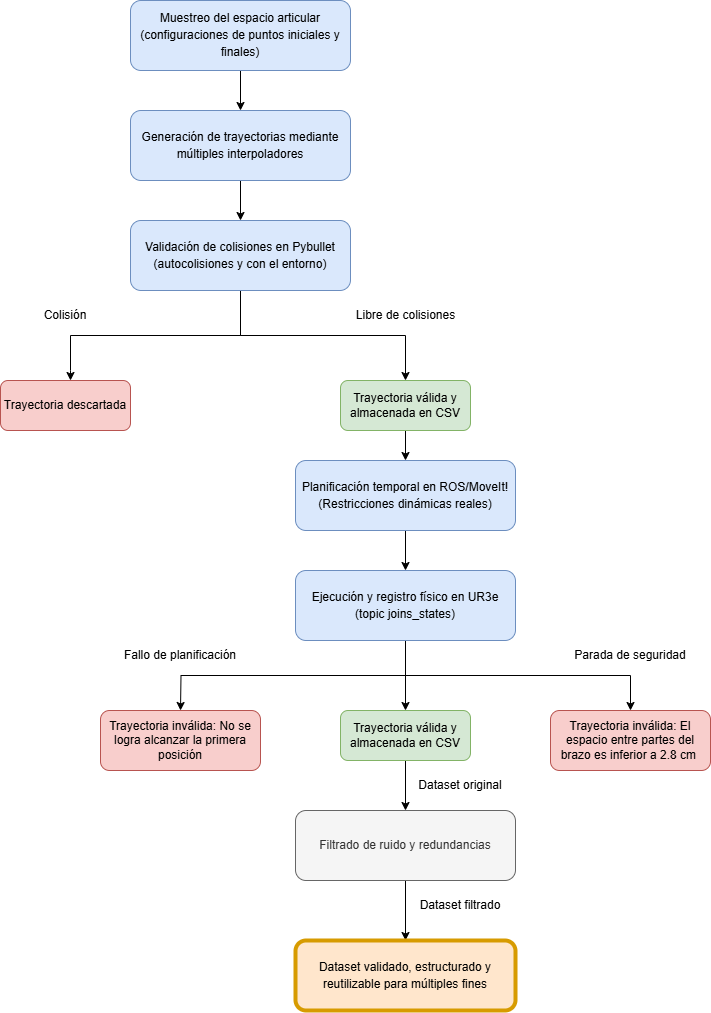

The diagram above was exported from draw.io. Its source (the exported page's mxGraphModel, read from the mxfile embedded in the PNG):
<mxGraphModel dx="1426" dy="777" grid="1" gridSize="10" guides="1" tooltips="1" connect="1" arrows="1" fold="1" page="1" pageScale="1" pageWidth="827" pageHeight="1169" math="0" shadow="0">
  <root>
    <mxCell id="0" />
    <mxCell id="1" parent="0" />
    <mxCell id="x956HffMiosEXHyVuBSA-13" style="edgeStyle=orthogonalEdgeStyle;rounded=0;orthogonalLoop=1;jettySize=auto;html=1;exitX=0.5;exitY=1;exitDx=0;exitDy=0;entryX=0.5;entryY=0;entryDx=0;entryDy=0;" parent="1" target="x956HffMiosEXHyVuBSA-11" edge="1">
      <mxGeometry relative="1" as="geometry">
        <mxPoint x="500" y="400" as="targetPoint" />
        <mxPoint x="330" y="320" as="sourcePoint" />
        <Array as="points">
          <mxPoint x="330" y="365" />
          <mxPoint x="495" y="365" />
        </Array>
      </mxGeometry>
    </mxCell>
    <mxCell id="0hy0OKq_KuRpcZuloQYk-14" style="edgeStyle=orthogonalEdgeStyle;rounded=0;orthogonalLoop=1;jettySize=auto;html=1;exitX=0.5;exitY=1;exitDx=0;exitDy=0;" parent="1" source="0hy0OKq_KuRpcZuloQYk-1" target="0hy0OKq_KuRpcZuloQYk-7" edge="1">
      <mxGeometry relative="1" as="geometry" />
    </mxCell>
    <mxCell id="0hy0OKq_KuRpcZuloQYk-1" value="&lt;font style=&quot;line-height: 140%;&quot;&gt;Muestreo del espacio articular (configuraciones de puntos iniciales y finales)&lt;/font&gt;" style="rounded=1;whiteSpace=wrap;html=1;fillColor=#dae8fc;strokeColor=#6c8ebf;" parent="1" vertex="1">
      <mxGeometry x="220" y="30" width="220" height="70" as="geometry" />
    </mxCell>
    <mxCell id="0hy0OKq_KuRpcZuloQYk-15" style="edgeStyle=orthogonalEdgeStyle;rounded=0;orthogonalLoop=1;jettySize=auto;html=1;exitX=0.5;exitY=1;exitDx=0;exitDy=0;entryX=0.5;entryY=0;entryDx=0;entryDy=0;" parent="1" source="0hy0OKq_KuRpcZuloQYk-7" target="0hy0OKq_KuRpcZuloQYk-11" edge="1">
      <mxGeometry relative="1" as="geometry" />
    </mxCell>
    <mxCell id="0hy0OKq_KuRpcZuloQYk-7" value="&lt;font style=&quot;line-height: 140%;&quot;&gt;Generación de trayectorias mediante múltiples interpoladores&lt;/font&gt;" style="rounded=1;whiteSpace=wrap;html=1;fillColor=#dae8fc;strokeColor=#6c8ebf;" parent="1" vertex="1">
      <mxGeometry x="220" y="140" width="220" height="70" as="geometry" />
    </mxCell>
    <mxCell id="x956HffMiosEXHyVuBSA-6" style="edgeStyle=orthogonalEdgeStyle;rounded=0;orthogonalLoop=1;jettySize=auto;html=1;exitX=0.5;exitY=1;exitDx=0;exitDy=0;" parent="1" source="0hy0OKq_KuRpcZuloQYk-11" edge="1">
      <mxGeometry relative="1" as="geometry">
        <mxPoint x="160" y="410" as="targetPoint" />
        <Array as="points">
          <mxPoint x="330" y="365" />
          <mxPoint x="160" y="365" />
          <mxPoint x="160" y="400" />
        </Array>
      </mxGeometry>
    </mxCell>
    <mxCell id="0hy0OKq_KuRpcZuloQYk-11" value="&lt;font style=&quot;line-height: 140%;&quot;&gt;Validación de colisiones en Pybullet (autocolisiones y con el entorno)&lt;/font&gt;" style="rounded=1;whiteSpace=wrap;html=1;fillColor=#dae8fc;strokeColor=#6c8ebf;" parent="1" vertex="1">
      <mxGeometry x="220" y="250" width="220" height="70" as="geometry" />
    </mxCell>
    <mxCell id="x956HffMiosEXHyVuBSA-8" value="Trayectoria descartada" style="rounded=1;whiteSpace=wrap;html=1;fillColor=#f8cecc;strokeColor=#b85450;" parent="1" vertex="1">
      <mxGeometry x="90" y="410" width="130" height="50" as="geometry" />
    </mxCell>
    <mxCell id="x956HffMiosEXHyVuBSA-15" style="edgeStyle=orthogonalEdgeStyle;rounded=0;orthogonalLoop=1;jettySize=auto;html=1;exitX=0.5;exitY=1;exitDx=0;exitDy=0;entryX=0.5;entryY=0;entryDx=0;entryDy=0;" parent="1" source="x956HffMiosEXHyVuBSA-11" target="x956HffMiosEXHyVuBSA-14" edge="1">
      <mxGeometry relative="1" as="geometry" />
    </mxCell>
    <mxCell id="x956HffMiosEXHyVuBSA-11" value="Trayectoria válida y almacenada en CSV" style="rounded=1;whiteSpace=wrap;html=1;fillColor=#d5e8d4;strokeColor=#82b366;" parent="1" vertex="1">
      <mxGeometry x="430" y="410" width="130" height="50" as="geometry" />
    </mxCell>
    <mxCell id="x956HffMiosEXHyVuBSA-17" value="" style="edgeStyle=orthogonalEdgeStyle;rounded=0;orthogonalLoop=1;jettySize=auto;html=1;" parent="1" source="x956HffMiosEXHyVuBSA-14" target="x956HffMiosEXHyVuBSA-16" edge="1">
      <mxGeometry relative="1" as="geometry" />
    </mxCell>
    <mxCell id="x956HffMiosEXHyVuBSA-14" value="&lt;font style=&quot;line-height: 140%;&quot;&gt;Planificación temporal en ROS/MoveIt! (Restricciones dinámicas reales)&lt;/font&gt;" style="rounded=1;whiteSpace=wrap;html=1;fillColor=#dae8fc;strokeColor=#6c8ebf;" parent="1" vertex="1">
      <mxGeometry x="385" y="490" width="220" height="70" as="geometry" />
    </mxCell>
    <mxCell id="x956HffMiosEXHyVuBSA-32" style="edgeStyle=orthogonalEdgeStyle;rounded=0;orthogonalLoop=1;jettySize=auto;html=1;exitX=0.5;exitY=1;exitDx=0;exitDy=0;" parent="1" source="x956HffMiosEXHyVuBSA-16" edge="1">
      <mxGeometry relative="1" as="geometry">
        <mxPoint x="270" y="740" as="targetPoint" />
      </mxGeometry>
    </mxCell>
    <mxCell id="x956HffMiosEXHyVuBSA-36" value="" style="edgeStyle=orthogonalEdgeStyle;rounded=0;orthogonalLoop=1;jettySize=auto;html=1;" parent="1" source="x956HffMiosEXHyVuBSA-16" target="x956HffMiosEXHyVuBSA-35" edge="1">
      <mxGeometry relative="1" as="geometry" />
    </mxCell>
    <mxCell id="x956HffMiosEXHyVuBSA-38" style="edgeStyle=orthogonalEdgeStyle;rounded=0;orthogonalLoop=1;jettySize=auto;html=1;exitX=0.5;exitY=1;exitDx=0;exitDy=0;" parent="1" source="x956HffMiosEXHyVuBSA-16" target="x956HffMiosEXHyVuBSA-34" edge="1">
      <mxGeometry relative="1" as="geometry" />
    </mxCell>
    <mxCell id="x956HffMiosEXHyVuBSA-16" value="&lt;font style=&quot;line-height: 140%;&quot;&gt;Ejecución y registro físico en UR3e (topic joins_states)&lt;/font&gt;" style="rounded=1;whiteSpace=wrap;html=1;fillColor=#dae8fc;strokeColor=#6c8ebf;" parent="1" vertex="1">
      <mxGeometry x="385" y="600" width="220" height="70" as="geometry" />
    </mxCell>
    <mxCell id="x956HffMiosEXHyVuBSA-22" value="" style="edgeStyle=orthogonalEdgeStyle;rounded=0;orthogonalLoop=1;jettySize=auto;html=1;" parent="1" source="x956HffMiosEXHyVuBSA-19" target="x956HffMiosEXHyVuBSA-21" edge="1">
      <mxGeometry relative="1" as="geometry" />
    </mxCell>
    <mxCell id="x956HffMiosEXHyVuBSA-19" value="&lt;font style=&quot;line-height: 140%;&quot;&gt;Filtrado de ruido y redundancias&lt;/font&gt;" style="rounded=1;whiteSpace=wrap;html=1;fillColor=#f5f5f5;strokeColor=#666666;fontColor=#333333;" parent="1" vertex="1">
      <mxGeometry x="385" y="840" width="220" height="70" as="geometry" />
    </mxCell>
    <mxCell id="x956HffMiosEXHyVuBSA-21" value="&lt;font style=&quot;line-height: 140%;&quot;&gt;Dataset validado, estructurado y reutilizable para múltiples fines&lt;/font&gt;" style="rounded=1;whiteSpace=wrap;html=1;fillColor=#ffe6cc;strokeColor=#d79b00;strokeWidth=4;" parent="1" vertex="1">
      <mxGeometry x="385" y="970" width="220" height="70" as="geometry" />
    </mxCell>
    <mxCell id="x956HffMiosEXHyVuBSA-24" value="Dataset filtrado" style="text;html=1;align=center;verticalAlign=middle;whiteSpace=wrap;rounded=0;" parent="1" vertex="1">
      <mxGeometry x="500" y="920" width="100" height="30" as="geometry" />
    </mxCell>
    <mxCell id="x956HffMiosEXHyVuBSA-25" value="Colisión" style="text;html=1;align=center;verticalAlign=middle;whiteSpace=wrap;rounded=0;" parent="1" vertex="1">
      <mxGeometry x="125" y="330" width="60" height="30" as="geometry" />
    </mxCell>
    <mxCell id="x956HffMiosEXHyVuBSA-26" value="Libre de colisiones" style="text;html=1;align=center;verticalAlign=middle;whiteSpace=wrap;rounded=0;" parent="1" vertex="1">
      <mxGeometry x="437.5" y="330" width="115" height="30" as="geometry" />
    </mxCell>
    <mxCell id="x956HffMiosEXHyVuBSA-33" value="Trayectoria inválida: No se logra alcanzar la primera posición" style="rounded=1;whiteSpace=wrap;html=1;fillColor=#f8cecc;strokeColor=#b85450;" parent="1" vertex="1">
      <mxGeometry x="190" y="740" width="160" height="60" as="geometry" />
    </mxCell>
    <mxCell id="x956HffMiosEXHyVuBSA-34" value="Trayectoria inválida: El espacio entre partes del brazo es inferior a&amp;nbsp;&lt;span data-end=&quot;1928&quot; data-start=&quot;1897&quot;&gt;2.8 cm&amp;nbsp;&lt;/span&gt;" style="rounded=1;whiteSpace=wrap;html=1;fillColor=#f8cecc;strokeColor=#b85450;" parent="1" vertex="1">
      <mxGeometry x="640" y="740" width="160" height="60" as="geometry" />
    </mxCell>
    <mxCell id="x956HffMiosEXHyVuBSA-37" value="" style="edgeStyle=orthogonalEdgeStyle;rounded=0;orthogonalLoop=1;jettySize=auto;html=1;" parent="1" source="x956HffMiosEXHyVuBSA-35" target="x956HffMiosEXHyVuBSA-19" edge="1">
      <mxGeometry relative="1" as="geometry" />
    </mxCell>
    <mxCell id="x956HffMiosEXHyVuBSA-35" value="Trayectoria válida y almacenada en CSV" style="rounded=1;whiteSpace=wrap;html=1;fillColor=#d5e8d4;strokeColor=#82b366;" parent="1" vertex="1">
      <mxGeometry x="430" y="740" width="130" height="50" as="geometry" />
    </mxCell>
    <mxCell id="x956HffMiosEXHyVuBSA-39" value="Dataset original" style="text;html=1;align=center;verticalAlign=middle;whiteSpace=wrap;rounded=0;" parent="1" vertex="1">
      <mxGeometry x="500" y="800" width="100" height="30" as="geometry" />
    </mxCell>
    <mxCell id="x956HffMiosEXHyVuBSA-40" value="Fallo de planificación" style="text;html=1;align=center;verticalAlign=middle;whiteSpace=wrap;rounded=0;" parent="1" vertex="1">
      <mxGeometry x="205" y="670" width="130" height="30" as="geometry" />
    </mxCell>
    <mxCell id="x956HffMiosEXHyVuBSA-41" value="Parada de seguridad" style="text;html=1;align=center;verticalAlign=middle;whiteSpace=wrap;rounded=0;" parent="1" vertex="1">
      <mxGeometry x="655" y="670" width="130" height="30" as="geometry" />
    </mxCell>
  </root>
</mxGraphModel>